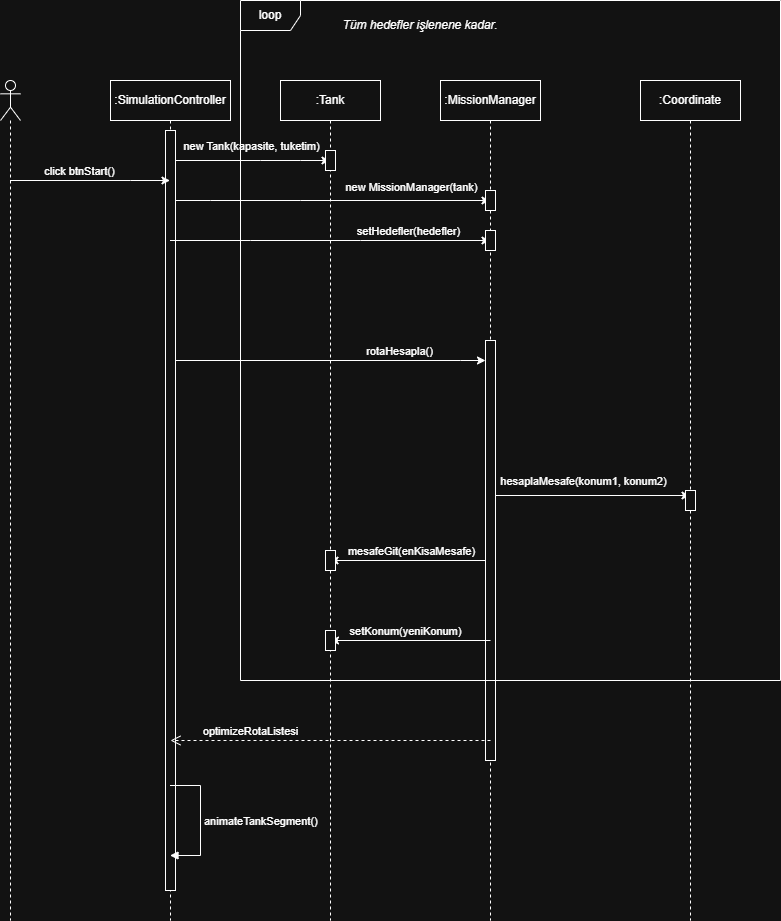

The diagram above was exported from draw.io. Its source (the exported page's mxGraphModel, read from the mxfile embedded in the PNG):
<mxGraphModel dx="1022" dy="1733" grid="1" gridSize="10" guides="1" tooltips="1" connect="1" arrows="1" fold="1" page="1" pageScale="1" pageWidth="827" pageHeight="1169" math="0" shadow="0">
  <root>
    <mxCell id="0" />
    <mxCell id="1" parent="0" />
    <mxCell id="yj2UnwuuwthY-K_IfLyy-24" edge="1" parent="1" source="yj2UnwuuwthY-K_IfLyy-44" style="edgeStyle=none;rounded=0;orthogonalLoop=1;jettySize=auto;html=1;curved=0;" target="yj2UnwuuwthY-K_IfLyy-4">
      <mxGeometry relative="1" as="geometry">
        <Array as="points">
          <mxPoint x="560" y="175" />
        </Array>
        <mxPoint x="730" y="160" as="targetPoint" />
      </mxGeometry>
    </mxCell>
    <mxCell id="yj2UnwuuwthY-K_IfLyy-25" connectable="0" parent="yj2UnwuuwthY-K_IfLyy-24" style="edgeLabel;html=1;align=center;verticalAlign=middle;resizable=0;points=[];" value="hesaplaMesafe(konum1, konum2)" vertex="1">
      <mxGeometry relative="1" x="0.2063" y="-2" as="geometry">
        <mxPoint x="49" y="-17" as="offset" />
      </mxGeometry>
    </mxCell>
    <mxCell id="yj2UnwuuwthY-K_IfLyy-26" edge="1" parent="1" style="edgeStyle=none;rounded=0;orthogonalLoop=1;jettySize=auto;html=1;curved=0;">
      <mxGeometry relative="1" as="geometry">
        <mxPoint x="559.5" y="240" as="sourcePoint" />
        <mxPoint x="399.5" y="240" as="targetPoint" />
      </mxGeometry>
    </mxCell>
    <mxCell id="yj2UnwuuwthY-K_IfLyy-28" connectable="0" parent="yj2UnwuuwthY-K_IfLyy-26" style="edgeLabel;html=1;align=center;verticalAlign=middle;resizable=0;points=[];" value="mesafeGit(enKisaMesafe)" vertex="1">
      <mxGeometry relative="1" x="-0.0062" y="-2" as="geometry">
        <mxPoint x="1" y="-8" as="offset" />
      </mxGeometry>
    </mxCell>
    <mxCell id="yj2UnwuuwthY-K_IfLyy-1" parent="1" style="shape=umlLifeline;perimeter=lifelinePerimeter;whiteSpace=wrap;html=1;container=1;dropTarget=0;collapsible=0;recursiveResize=0;outlineConnect=0;portConstraint=eastwest;newEdgeStyle={&quot;curved&quot;:0,&quot;rounded&quot;:0};" value=":MissionManager" vertex="1">
      <mxGeometry height="840" width="100" x="510" y="-240" as="geometry" />
    </mxCell>
    <mxCell id="yj2UnwuuwthY-K_IfLyy-21" parent="yj2UnwuuwthY-K_IfLyy-1" style="html=1;points=[[0,0,0,0,5],[0,1,0,0,-5],[1,0,0,0,5],[1,1,0,0,-5]];perimeter=orthogonalPerimeter;outlineConnect=0;targetShapes=umlLifeline;portConstraint=eastwest;newEdgeStyle={&quot;curved&quot;:0,&quot;rounded&quot;:0};" value="" vertex="1">
      <mxGeometry height="420" width="10" x="45" y="260" as="geometry" />
    </mxCell>
    <mxCell id="yj2UnwuuwthY-K_IfLyy-2" parent="1" style="shape=umlLifeline;perimeter=lifelinePerimeter;whiteSpace=wrap;html=1;container=1;dropTarget=0;collapsible=0;recursiveResize=0;outlineConnect=0;portConstraint=eastwest;newEdgeStyle={&quot;curved&quot;:0,&quot;rounded&quot;:0};" value=":Tank" vertex="1">
      <mxGeometry height="840" width="100" x="350" y="-240" as="geometry" />
    </mxCell>
    <mxCell id="yj2UnwuuwthY-K_IfLyy-3" parent="1" style="shape=umlLifeline;perimeter=lifelinePerimeter;whiteSpace=wrap;html=1;container=1;dropTarget=0;collapsible=0;recursiveResize=0;outlineConnect=0;portConstraint=eastwest;newEdgeStyle={&quot;curved&quot;:0,&quot;rounded&quot;:0};" value=":SimulationController" vertex="1">
      <mxGeometry height="840" width="120" x="180" y="-240" as="geometry" />
    </mxCell>
    <mxCell id="yj2UnwuuwthY-K_IfLyy-14" edge="1" parent="yj2UnwuuwthY-K_IfLyy-3" source="yj2UnwuuwthY-K_IfLyy-7" style="edgeStyle=none;rounded=0;orthogonalLoop=1;jettySize=auto;html=1;curved=0;" target="yj2UnwuuwthY-K_IfLyy-3">
      <mxGeometry relative="1" as="geometry" />
    </mxCell>
    <mxCell id="yj2UnwuuwthY-K_IfLyy-7" parent="yj2UnwuuwthY-K_IfLyy-3" style="html=1;points=[[0,0,0,0,5],[0,1,0,0,-5],[1,0,0,0,5],[1,1,0,0,-5]];perimeter=orthogonalPerimeter;outlineConnect=0;targetShapes=umlLifeline;portConstraint=eastwest;newEdgeStyle={&quot;curved&quot;:0,&quot;rounded&quot;:0};" value="" vertex="1">
      <mxGeometry height="760" width="10" x="55" y="50" as="geometry" />
    </mxCell>
    <mxCell id="yj2UnwuuwthY-K_IfLyy-4" parent="1" style="shape=umlLifeline;perimeter=lifelinePerimeter;whiteSpace=wrap;html=1;container=1;dropTarget=0;collapsible=0;recursiveResize=0;outlineConnect=0;portConstraint=eastwest;newEdgeStyle={&quot;curved&quot;:0,&quot;rounded&quot;:0};" value=":Coordinate" vertex="1">
      <mxGeometry height="840" width="100" x="710" y="-240" as="geometry" />
    </mxCell>
    <mxCell id="yj2UnwuuwthY-K_IfLyy-8" edge="1" parent="1" style="edgeStyle=none;rounded=0;orthogonalLoop=1;jettySize=auto;html=1;curved=0;">
      <mxGeometry relative="1" as="geometry">
        <Array as="points">
          <mxPoint x="200" y="-140" />
        </Array>
        <mxPoint x="79.5" y="-140" as="sourcePoint" />
        <mxPoint x="239.5" y="-140" as="targetPoint" />
      </mxGeometry>
    </mxCell>
    <mxCell id="yj2UnwuuwthY-K_IfLyy-9" connectable="0" parent="yj2UnwuuwthY-K_IfLyy-8" style="edgeLabel;html=1;align=center;verticalAlign=middle;resizable=0;points=[];" value="click btnStart()" vertex="1">
      <mxGeometry relative="1" x="-0.1338" y="-1" as="geometry">
        <mxPoint y="-11" as="offset" />
      </mxGeometry>
    </mxCell>
    <mxCell id="yj2UnwuuwthY-K_IfLyy-6" parent="1" style="shape=umlLifeline;perimeter=lifelinePerimeter;whiteSpace=wrap;html=1;container=1;dropTarget=0;collapsible=0;recursiveResize=0;outlineConnect=0;portConstraint=eastwest;newEdgeStyle={&quot;curved&quot;:0,&quot;rounded&quot;:0};participant=umlActor;" value="" vertex="1">
      <mxGeometry height="840" width="20" x="70" y="-240" as="geometry" />
    </mxCell>
    <mxCell id="yj2UnwuuwthY-K_IfLyy-10" edge="1" parent="1" source="yj2UnwuuwthY-K_IfLyy-7" style="edgeStyle=none;rounded=0;orthogonalLoop=1;jettySize=auto;html=1;curved=0;" target="yj2UnwuuwthY-K_IfLyy-2">
      <mxGeometry relative="1" as="geometry">
        <Array as="points">
          <mxPoint x="330" y="-160" />
          <mxPoint x="370" y="-160" />
        </Array>
      </mxGeometry>
    </mxCell>
    <mxCell id="yj2UnwuuwthY-K_IfLyy-11" connectable="0" parent="yj2UnwuuwthY-K_IfLyy-10" style="edgeLabel;html=1;align=center;verticalAlign=middle;resizable=0;points=[];" value="new Tank(kapasite, tuketim)" vertex="1">
      <mxGeometry relative="1" x="-0.2129" y="-1" as="geometry">
        <mxPoint x="14" y="-16" as="offset" />
      </mxGeometry>
    </mxCell>
    <mxCell id="yj2UnwuuwthY-K_IfLyy-15" edge="1" parent="1" source="yj2UnwuuwthY-K_IfLyy-7" style="edgeStyle=none;rounded=0;orthogonalLoop=1;jettySize=auto;html=1;curved=0;" target="yj2UnwuuwthY-K_IfLyy-1">
      <mxGeometry relative="1" as="geometry">
        <Array as="points">
          <mxPoint x="280" y="-120" />
          <mxPoint x="370" y="-120" />
        </Array>
        <mxPoint x="240" y="-80" as="sourcePoint" />
        <mxPoint x="553.8" y="-55.799999999999955" as="targetPoint" />
      </mxGeometry>
    </mxCell>
    <mxCell id="yj2UnwuuwthY-K_IfLyy-16" connectable="0" parent="yj2UnwuuwthY-K_IfLyy-15" style="edgeLabel;html=1;align=center;verticalAlign=middle;resizable=0;points=[];" value="new MissionManager(tank)" vertex="1">
      <mxGeometry relative="1" x="0.3576" y="3" as="geometry">
        <mxPoint x="22" y="-11" as="offset" />
      </mxGeometry>
    </mxCell>
    <mxCell id="yj2UnwuuwthY-K_IfLyy-17" edge="1" parent="1" source="yj2UnwuuwthY-K_IfLyy-3" style="edgeStyle=none;rounded=0;orthogonalLoop=1;jettySize=auto;html=1;curved=0;" target="yj2UnwuuwthY-K_IfLyy-1">
      <mxGeometry relative="1" as="geometry">
        <Array as="points">
          <mxPoint x="320" y="-80" />
          <mxPoint x="430" y="-80" />
        </Array>
      </mxGeometry>
    </mxCell>
    <mxCell id="yj2UnwuuwthY-K_IfLyy-18" connectable="0" parent="yj2UnwuuwthY-K_IfLyy-17" style="edgeLabel;html=1;align=center;verticalAlign=middle;resizable=0;points=[];" value="setHedefler(hedefler)" vertex="1">
      <mxGeometry relative="1" x="0.3507" y="1" as="geometry">
        <mxPoint x="22" y="-9" as="offset" />
      </mxGeometry>
    </mxCell>
    <mxCell id="yj2UnwuuwthY-K_IfLyy-19" edge="1" parent="1" source="yj2UnwuuwthY-K_IfLyy-7" style="edgeStyle=none;rounded=0;orthogonalLoop=1;jettySize=auto;html=1;curved=0;" target="yj2UnwuuwthY-K_IfLyy-21">
      <mxGeometry relative="1" as="geometry">
        <Array as="points">
          <mxPoint x="530" y="40" />
        </Array>
      </mxGeometry>
    </mxCell>
    <mxCell id="yj2UnwuuwthY-K_IfLyy-20" connectable="0" parent="yj2UnwuuwthY-K_IfLyy-19" style="edgeLabel;html=1;align=center;verticalAlign=middle;resizable=0;points=[];" value="rotaHesapla()" vertex="1">
      <mxGeometry relative="1" x="0.3837" y="-1" as="geometry">
        <mxPoint x="9" y="-11" as="offset" />
      </mxGeometry>
    </mxCell>
    <mxCell id="yj2UnwuuwthY-K_IfLyy-22" parent="1" style="shape=umlFrame;whiteSpace=wrap;html=1;pointerEvents=0;" value="loop" vertex="1">
      <mxGeometry height="680" width="540" x="310" y="-320" as="geometry" />
    </mxCell>
    <mxCell id="yj2UnwuuwthY-K_IfLyy-23" parent="1" style="text;html=1;whiteSpace=wrap;strokeColor=none;fillColor=none;align=center;verticalAlign=middle;rounded=0;" value="&lt;i&gt;Tüm hedefler işlenene kadar.&lt;/i&gt;" vertex="1">
      <mxGeometry height="30" width="240" x="370" y="-310" as="geometry" />
    </mxCell>
    <mxCell id="yj2UnwuuwthY-K_IfLyy-30" edge="1" parent="1" style="html=1;verticalAlign=bottom;endArrow=open;dashed=1;endSize=8;curved=0;rounded=0;" value="optimizeRotaListesi">
      <mxGeometry relative="1" x="0.5" as="geometry">
        <mxPoint as="offset" />
        <mxPoint x="560" y="420" as="sourcePoint" />
        <mxPoint x="240" y="420" as="targetPoint" />
      </mxGeometry>
    </mxCell>
    <mxCell id="yj2UnwuuwthY-K_IfLyy-43" edge="1" parent="1" source="yj2UnwuuwthY-K_IfLyy-3" style="html=1;align=left;spacingLeft=2;endArrow=block;rounded=0;edgeStyle=orthogonalEdgeStyle;curved=0;rounded=0;innerLoopWaypoints=1;" target="yj2UnwuuwthY-K_IfLyy-3" value="animateTankSegment()">
      <mxGeometry relative="1" as="geometry">
        <Array as="points">
          <mxPoint x="270" y="465" />
          <mxPoint x="270" y="535" />
        </Array>
        <mxPoint x="360" y="500" as="sourcePoint" />
      </mxGeometry>
    </mxCell>
    <mxCell id="yj2UnwuuwthY-K_IfLyy-51" edge="1" parent="1" style="edgeStyle=none;rounded=0;orthogonalLoop=1;jettySize=auto;html=1;curved=0;" value="">
      <mxGeometry relative="1" as="geometry">
        <mxPoint x="560" y="320" as="sourcePoint" />
        <mxPoint x="400" y="320" as="targetPoint" />
      </mxGeometry>
    </mxCell>
    <mxCell id="yj2UnwuuwthY-K_IfLyy-57" connectable="0" parent="yj2UnwuuwthY-K_IfLyy-51" style="edgeLabel;html=1;align=center;verticalAlign=middle;resizable=0;points=[];" value="setKonum(yeniKonum)" vertex="1">
      <mxGeometry relative="1" x="0.0787" y="-2" as="geometry">
        <mxPoint y="-8" as="offset" />
      </mxGeometry>
    </mxCell>
    <mxCell id="yj2UnwuuwthY-K_IfLyy-44" parent="1" style="html=1;points=[[0,0,0,0,5],[0,1,0,0,-5],[1,0,0,0,5],[1,1,0,0,-5]];perimeter=orthogonalPerimeter;outlineConnect=0;targetShapes=umlLifeline;portConstraint=eastwest;newEdgeStyle={&quot;curved&quot;:0,&quot;rounded&quot;:0};" value="" vertex="1">
      <mxGeometry height="20" width="10" x="755" y="170" as="geometry" />
    </mxCell>
    <mxCell id="yj2UnwuuwthY-K_IfLyy-55" parent="1" style="html=1;points=[[0,0,0,0,5],[0,1,0,0,-5],[1,0,0,0,5],[1,1,0,0,-5]];perimeter=orthogonalPerimeter;outlineConnect=0;targetShapes=umlLifeline;portConstraint=eastwest;newEdgeStyle={&quot;curved&quot;:0,&quot;rounded&quot;:0};" value="" vertex="1">
      <mxGeometry height="20" width="10" x="395" y="-170" as="geometry" />
    </mxCell>
    <mxCell id="yj2UnwuuwthY-K_IfLyy-56" parent="1" style="html=1;points=[[0,0,0,0,5],[0,1,0,0,-5],[1,0,0,0,5],[1,1,0,0,-5]];perimeter=orthogonalPerimeter;outlineConnect=0;targetShapes=umlLifeline;portConstraint=eastwest;newEdgeStyle={&quot;curved&quot;:0,&quot;rounded&quot;:0};" value="" vertex="1">
      <mxGeometry height="20" width="10" x="555" y="-130" as="geometry" />
    </mxCell>
    <mxCell id="yj2UnwuuwthY-K_IfLyy-58" parent="1" style="html=1;points=[[0,0,0,0,5],[0,1,0,0,-5],[1,0,0,0,5],[1,1,0,0,-5]];perimeter=orthogonalPerimeter;outlineConnect=0;targetShapes=umlLifeline;portConstraint=eastwest;newEdgeStyle={&quot;curved&quot;:0,&quot;rounded&quot;:0};" value="" vertex="1">
      <mxGeometry height="20" width="10" x="395" y="230" as="geometry" />
    </mxCell>
    <mxCell id="yj2UnwuuwthY-K_IfLyy-59" parent="1" style="html=1;points=[[0,0,0,0,5],[0,1,0,0,-5],[1,0,0,0,5],[1,1,0,0,-5]];perimeter=orthogonalPerimeter;outlineConnect=0;targetShapes=umlLifeline;portConstraint=eastwest;newEdgeStyle={&quot;curved&quot;:0,&quot;rounded&quot;:0};" value="" vertex="1">
      <mxGeometry height="20" width="10" x="395" y="310" as="geometry" />
    </mxCell>
    <mxCell id="yj2UnwuuwthY-K_IfLyy-62" parent="1" style="html=1;points=[[0,0,0,0,5],[0,1,0,0,-5],[1,0,0,0,5],[1,1,0,0,-5]];perimeter=orthogonalPerimeter;outlineConnect=0;targetShapes=umlLifeline;portConstraint=eastwest;newEdgeStyle={&quot;curved&quot;:0,&quot;rounded&quot;:0};" value="" vertex="1">
      <mxGeometry height="20" width="10" x="555" y="-90" as="geometry" />
    </mxCell>
  </root>
</mxGraphModel>